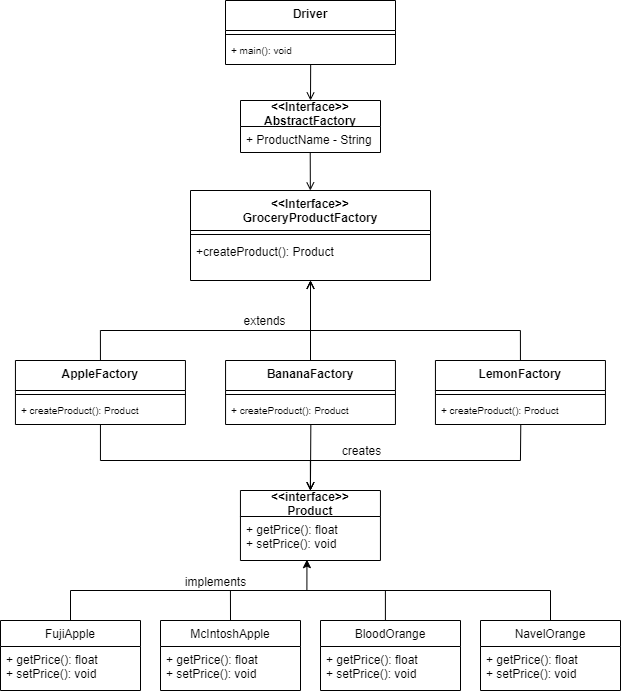

The diagram above was exported from draw.io. Its source (the exported page's mxGraphModel, read from the mxfile embedded in the PNG):
<mxGraphModel dx="1422" dy="794" grid="1" gridSize="10" guides="1" tooltips="1" connect="1" arrows="1" fold="1" page="1" pageScale="1" pageWidth="850" pageHeight="1100" math="0" shadow="0">
  <root>
    <mxCell id="0" />
    <mxCell id="1" parent="0" />
    <mxCell id="pVnSHinysgstUq1HN7a--3" value="&lt;&lt;Interface&gt;&gt; &#10;GroceryProductFactory" style="swimlane;fontStyle=1;align=center;verticalAlign=top;childLayout=stackLayout;horizontal=1;startSize=40;horizontalStack=0;resizeParent=1;resizeParentMax=0;resizeLast=0;collapsible=1;marginBottom=0;fontSize=12;" parent="1" vertex="1">
      <mxGeometry x="305" y="240" width="240" height="90" as="geometry" />
    </mxCell>
    <mxCell id="pVnSHinysgstUq1HN7a--5" value="" style="line;strokeWidth=1;fillColor=none;align=left;verticalAlign=middle;spacingTop=-1;spacingLeft=3;spacingRight=3;rotatable=0;labelPosition=right;points=[];portConstraint=eastwest;strokeColor=inherit;" parent="pVnSHinysgstUq1HN7a--3" vertex="1">
      <mxGeometry y="40" width="240" height="8" as="geometry" />
    </mxCell>
    <mxCell id="pVnSHinysgstUq1HN7a--6" value="+createProduct(): Product&#10;&#10;" style="text;strokeColor=none;fillColor=none;align=left;verticalAlign=top;spacingLeft=4;spacingRight=4;overflow=hidden;rotatable=0;points=[[0,0.5],[1,0.5]];portConstraint=eastwest;" parent="pVnSHinysgstUq1HN7a--3" vertex="1">
      <mxGeometry y="48" width="240" height="42" as="geometry" />
    </mxCell>
    <mxCell id="pVnSHinysgstUq1HN7a--17" value="" style="edgeStyle=orthogonalEdgeStyle;rounded=0;orthogonalLoop=1;jettySize=auto;html=1;fontSize=8;entryX=0.5;entryY=1;entryDx=0;entryDy=0;entryPerimeter=0;endArrow=open;endFill=0;exitX=0.5;exitY=0;exitDx=0;exitDy=0;" parent="1" source="Fal_BsFMtG2tKJTz2Yn3-18" target="pVnSHinysgstUq1HN7a--6" edge="1">
      <mxGeometry relative="1" as="geometry">
        <mxPoint x="285" y="410" as="sourcePoint" />
        <mxPoint x="435" y="350" as="targetPoint" />
        <Array as="points">
          <mxPoint x="214.94" y="380" />
          <mxPoint x="424.94" y="380" />
        </Array>
      </mxGeometry>
    </mxCell>
    <mxCell id="Fal_BsFMtG2tKJTz2Yn3-1" value="extends" style="edgeLabel;html=1;align=center;verticalAlign=middle;resizable=0;points=[];fontSize=12;" parent="pVnSHinysgstUq1HN7a--17" connectable="0" vertex="1">
      <mxGeometry x="0.3501" y="-2" relative="1" as="geometry">
        <mxPoint x="-2" y="-12" as="offset" />
      </mxGeometry>
    </mxCell>
    <mxCell id="GyrUngo9GCmlw4H1O1rU-24" style="edgeStyle=orthogonalEdgeStyle;rounded=0;orthogonalLoop=1;jettySize=auto;html=1;exitX=0.5;exitY=0;exitDx=0;exitDy=0;endArrow=none;endFill=0;" edge="1" parent="1" source="pVnSHinysgstUq1HN7a--12">
      <mxGeometry relative="1" as="geometry">
        <mxPoint x="344.94" y="640" as="targetPoint" />
      </mxGeometry>
    </mxCell>
    <mxCell id="pVnSHinysgstUq1HN7a--12" value="McIntoshApple" style="swimlane;fontStyle=0;childLayout=stackLayout;horizontal=1;startSize=26;fillColor=none;horizontalStack=0;resizeParent=1;resizeParentMax=0;resizeLast=0;collapsible=1;marginBottom=0;fontSize=12;" parent="1" vertex="1">
      <mxGeometry x="275" y="670" width="140" height="70" as="geometry" />
    </mxCell>
    <mxCell id="pVnSHinysgstUq1HN7a--14" value="+ getPrice(): float&#10;+ setPrice(): void" style="text;strokeColor=none;fillColor=none;align=left;verticalAlign=top;spacingLeft=4;spacingRight=4;overflow=hidden;rotatable=0;points=[[0,0.5],[1,0.5]];portConstraint=eastwest;fontSize=12;" parent="pVnSHinysgstUq1HN7a--12" vertex="1">
      <mxGeometry y="26" width="140" height="44" as="geometry" />
    </mxCell>
    <mxCell id="pVnSHinysgstUq1HN7a--23" value="&lt;&lt;Interface&gt;&gt;&#10;AbstractFactory" style="swimlane;fontStyle=1;childLayout=stackLayout;horizontal=1;startSize=26;fillColor=none;horizontalStack=0;resizeParent=1;resizeParentMax=0;resizeLast=0;collapsible=1;marginBottom=0;fontSize=12;" parent="1" vertex="1">
      <mxGeometry x="355" y="150" width="140" height="52" as="geometry" />
    </mxCell>
    <mxCell id="pVnSHinysgstUq1HN7a--24" value="+ ProductName - String" style="text;strokeColor=none;fillColor=none;align=left;verticalAlign=top;spacingLeft=4;spacingRight=4;overflow=hidden;rotatable=0;points=[[0,0.5],[1,0.5]];portConstraint=eastwest;fontSize=12;" parent="pVnSHinysgstUq1HN7a--23" vertex="1">
      <mxGeometry y="26" width="140" height="26" as="geometry" />
    </mxCell>
    <mxCell id="pVnSHinysgstUq1HN7a--28" style="rounded=0;orthogonalLoop=1;jettySize=auto;html=1;fontSize=8;exitX=0.498;exitY=1;exitDx=0;exitDy=0;exitPerimeter=0;endArrow=open;endFill=0;" parent="1" source="pVnSHinysgstUq1HN7a--24" target="pVnSHinysgstUq1HN7a--3" edge="1">
      <mxGeometry relative="1" as="geometry">
        <mxPoint x="566.96" y="213.99599999999998" as="sourcePoint" />
      </mxGeometry>
    </mxCell>
    <mxCell id="GyrUngo9GCmlw4H1O1rU-26" style="edgeStyle=orthogonalEdgeStyle;rounded=0;orthogonalLoop=1;jettySize=auto;html=1;exitX=0.5;exitY=0;exitDx=0;exitDy=0;endArrow=none;endFill=0;" edge="1" parent="1" source="Fal_BsFMtG2tKJTz2Yn3-4">
      <mxGeometry relative="1" as="geometry">
        <mxPoint x="509.94" y="640" as="targetPoint" />
        <Array as="points">
          <mxPoint x="499.94" y="670" />
          <mxPoint x="499.94" y="640" />
        </Array>
      </mxGeometry>
    </mxCell>
    <mxCell id="Fal_BsFMtG2tKJTz2Yn3-4" value="BloodOrange" style="swimlane;fontStyle=0;childLayout=stackLayout;horizontal=1;startSize=26;fillColor=none;horizontalStack=0;resizeParent=1;resizeParentMax=0;resizeLast=0;collapsible=1;marginBottom=0;fontSize=12;" parent="1" vertex="1">
      <mxGeometry x="435" y="670" width="140" height="70" as="geometry" />
    </mxCell>
    <mxCell id="Fal_BsFMtG2tKJTz2Yn3-6" value="+ getPrice(): float&#10;+ setPrice(): void" style="text;strokeColor=none;fillColor=none;align=left;verticalAlign=top;spacingLeft=4;spacingRight=4;overflow=hidden;rotatable=0;points=[[0,0.5],[1,0.5]];portConstraint=eastwest;fontSize=12;" parent="Fal_BsFMtG2tKJTz2Yn3-4" vertex="1">
      <mxGeometry y="26" width="140" height="44" as="geometry" />
    </mxCell>
    <mxCell id="Fal_BsFMtG2tKJTz2Yn3-9" value="" style="edgeStyle=orthogonalEdgeStyle;rounded=0;orthogonalLoop=1;jettySize=auto;html=1;fontSize=8;entryX=0.5;entryY=1.004;entryDx=0;entryDy=0;entryPerimeter=0;endArrow=open;endFill=0;exitX=0.5;exitY=0;exitDx=0;exitDy=0;" parent="1" source="Fal_BsFMtG2tKJTz2Yn3-27" target="pVnSHinysgstUq1HN7a--6" edge="1">
      <mxGeometry relative="1" as="geometry">
        <mxPoint x="405" y="360" as="targetPoint" />
        <Array as="points">
          <mxPoint x="634.94" y="380" />
          <mxPoint x="424.94" y="380" />
        </Array>
      </mxGeometry>
    </mxCell>
    <mxCell id="Fal_BsFMtG2tKJTz2Yn3-17" value="" style="endArrow=open;html=1;rounded=0;exitX=0.5;exitY=0;exitDx=0;exitDy=0;entryX=0.5;entryY=1;entryDx=0;entryDy=0;entryPerimeter=0;endFill=0;" parent="1" source="Fal_BsFMtG2tKJTz2Yn3-23" target="pVnSHinysgstUq1HN7a--6" edge="1">
      <mxGeometry width="50" height="50" relative="1" as="geometry">
        <mxPoint x="365" y="420" as="sourcePoint" />
        <mxPoint x="435" y="350" as="targetPoint" />
      </mxGeometry>
    </mxCell>
    <mxCell id="Fal_BsFMtG2tKJTz2Yn3-18" value="AppleFactory" style="swimlane;fontStyle=1;align=center;verticalAlign=top;childLayout=stackLayout;horizontal=1;startSize=30;horizontalStack=0;resizeParent=1;resizeParentMax=0;resizeLast=0;collapsible=1;marginBottom=0;fontSize=12;" parent="1" vertex="1">
      <mxGeometry x="129.94" y="410" width="170" height="64" as="geometry" />
    </mxCell>
    <mxCell id="Fal_BsFMtG2tKJTz2Yn3-19" value="" style="line;strokeWidth=1;fillColor=none;align=left;verticalAlign=middle;spacingTop=-1;spacingLeft=3;spacingRight=3;rotatable=0;labelPosition=right;points=[];portConstraint=eastwest;strokeColor=inherit;" parent="Fal_BsFMtG2tKJTz2Yn3-18" vertex="1">
      <mxGeometry y="30" width="170" height="8" as="geometry" />
    </mxCell>
    <mxCell id="Fal_BsFMtG2tKJTz2Yn3-21" value="+ createProduct(): Product" style="text;strokeColor=none;fillColor=none;align=left;verticalAlign=top;spacingLeft=4;spacingRight=4;overflow=hidden;rotatable=0;points=[[0,0.5],[1,0.5]];portConstraint=eastwest;fontSize=10;" parent="Fal_BsFMtG2tKJTz2Yn3-18" vertex="1">
      <mxGeometry y="38" width="170" height="26" as="geometry" />
    </mxCell>
    <mxCell id="Fal_BsFMtG2tKJTz2Yn3-23" value="BananaFactory" style="swimlane;fontStyle=1;align=center;verticalAlign=top;childLayout=stackLayout;horizontal=1;startSize=30;horizontalStack=0;resizeParent=1;resizeParentMax=0;resizeLast=0;collapsible=1;marginBottom=0;fontSize=12;" parent="1" vertex="1">
      <mxGeometry x="340.06" y="410" width="169.88" height="64" as="geometry" />
    </mxCell>
    <mxCell id="Fal_BsFMtG2tKJTz2Yn3-24" value="" style="line;strokeWidth=1;fillColor=none;align=left;verticalAlign=middle;spacingTop=-1;spacingLeft=3;spacingRight=3;rotatable=0;labelPosition=right;points=[];portConstraint=eastwest;strokeColor=inherit;" parent="Fal_BsFMtG2tKJTz2Yn3-23" vertex="1">
      <mxGeometry y="30" width="169.88" height="8" as="geometry" />
    </mxCell>
    <mxCell id="Fal_BsFMtG2tKJTz2Yn3-25" value="+ createProduct(): Product" style="text;strokeColor=none;fillColor=none;align=left;verticalAlign=top;spacingLeft=4;spacingRight=4;overflow=hidden;rotatable=0;points=[[0,0.5],[1,0.5]];portConstraint=eastwest;fontSize=10;" parent="Fal_BsFMtG2tKJTz2Yn3-23" vertex="1">
      <mxGeometry y="38" width="169.88" height="26" as="geometry" />
    </mxCell>
    <mxCell id="Fal_BsFMtG2tKJTz2Yn3-27" value="LemonFactory" style="swimlane;fontStyle=1;align=center;verticalAlign=top;childLayout=stackLayout;horizontal=1;startSize=30;horizontalStack=0;resizeParent=1;resizeParentMax=0;resizeLast=0;collapsible=1;marginBottom=0;fontSize=12;" parent="1" vertex="1">
      <mxGeometry x="549.94" y="410" width="170" height="64" as="geometry" />
    </mxCell>
    <mxCell id="Fal_BsFMtG2tKJTz2Yn3-28" value="" style="line;strokeWidth=1;fillColor=none;align=left;verticalAlign=middle;spacingTop=-1;spacingLeft=3;spacingRight=3;rotatable=0;labelPosition=right;points=[];portConstraint=eastwest;strokeColor=inherit;" parent="Fal_BsFMtG2tKJTz2Yn3-27" vertex="1">
      <mxGeometry y="30" width="170" height="8" as="geometry" />
    </mxCell>
    <mxCell id="Fal_BsFMtG2tKJTz2Yn3-29" value="+ createProduct(): Product" style="text;strokeColor=none;fillColor=none;align=left;verticalAlign=top;spacingLeft=4;spacingRight=4;overflow=hidden;rotatable=0;points=[[0,0.5],[1,0.5]];portConstraint=eastwest;fontSize=10;" parent="Fal_BsFMtG2tKJTz2Yn3-27" vertex="1">
      <mxGeometry y="38" width="170" height="26" as="geometry" />
    </mxCell>
    <mxCell id="Fal_BsFMtG2tKJTz2Yn3-33" value="&lt;&lt;interface&gt;&gt;&#10;Product" style="swimlane;fontStyle=1;childLayout=stackLayout;horizontal=1;startSize=26;fillColor=none;horizontalStack=0;resizeParent=1;resizeParentMax=0;resizeLast=0;collapsible=1;marginBottom=0;fontSize=12;" parent="1" vertex="1">
      <mxGeometry x="354.94" y="540" width="140" height="70" as="geometry" />
    </mxCell>
    <mxCell id="Fal_BsFMtG2tKJTz2Yn3-34" value="+ getPrice(): float&#10;+ setPrice(): void&#10;" style="text;strokeColor=none;fillColor=none;align=left;verticalAlign=top;spacingLeft=4;spacingRight=4;overflow=hidden;rotatable=0;points=[[0,0.5],[1,0.5]];portConstraint=eastwest;fontSize=12;" parent="Fal_BsFMtG2tKJTz2Yn3-33" vertex="1">
      <mxGeometry y="26" width="140" height="44" as="geometry" />
    </mxCell>
    <mxCell id="Fal_BsFMtG2tKJTz2Yn3-35" value="" style="endArrow=open;html=1;rounded=0;fontSize=9;exitX=0.5;exitY=1;exitDx=0;exitDy=0;exitPerimeter=0;entryX=0.5;entryY=0;entryDx=0;entryDy=0;endFill=0;" parent="1" source="Fal_BsFMtG2tKJTz2Yn3-21" target="Fal_BsFMtG2tKJTz2Yn3-33" edge="1">
      <mxGeometry width="50" height="50" relative="1" as="geometry">
        <mxPoint x="259.94" y="510" as="sourcePoint" />
        <mxPoint x="409.94" y="460" as="targetPoint" />
        <Array as="points">
          <mxPoint x="214.94" y="510" />
          <mxPoint x="424.94" y="510" />
        </Array>
      </mxGeometry>
    </mxCell>
    <mxCell id="Fal_BsFMtG2tKJTz2Yn3-36" value="" style="endArrow=open;html=1;rounded=0;fontSize=9;exitX=0.502;exitY=1;exitDx=0;exitDy=0;exitPerimeter=0;entryX=0.5;entryY=0;entryDx=0;entryDy=0;endFill=0;" parent="1" source="Fal_BsFMtG2tKJTz2Yn3-25" target="Fal_BsFMtG2tKJTz2Yn3-33" edge="1">
      <mxGeometry width="50" height="50" relative="1" as="geometry">
        <mxPoint x="264.94" y="484" as="sourcePoint" />
        <mxPoint x="434.94" y="550" as="targetPoint" />
      </mxGeometry>
    </mxCell>
    <mxCell id="Fal_BsFMtG2tKJTz2Yn3-37" value="" style="endArrow=open;html=1;rounded=0;fontSize=9;exitX=0.502;exitY=1;exitDx=0;exitDy=0;exitPerimeter=0;entryX=0.5;entryY=0;entryDx=0;entryDy=0;endFill=0;" parent="1" source="Fal_BsFMtG2tKJTz2Yn3-29" edge="1" target="Fal_BsFMtG2tKJTz2Yn3-33">
      <mxGeometry width="50" height="50" relative="1" as="geometry">
        <mxPoint x="254.94" y="474" as="sourcePoint" />
        <mxPoint x="424.94" y="540" as="targetPoint" />
        <Array as="points">
          <mxPoint x="634.94" y="510" />
          <mxPoint x="424.94" y="510" />
        </Array>
      </mxGeometry>
    </mxCell>
    <mxCell id="Fal_BsFMtG2tKJTz2Yn3-38" value="creates" style="edgeLabel;html=1;align=center;verticalAlign=middle;resizable=0;points=[];fontSize=12;" parent="Fal_BsFMtG2tKJTz2Yn3-37" connectable="0" vertex="1">
      <mxGeometry x="0.4102" y="1" relative="1" as="geometry">
        <mxPoint y="-11" as="offset" />
      </mxGeometry>
    </mxCell>
    <mxCell id="GyrUngo9GCmlw4H1O1rU-1" value="Driver" style="swimlane;fontStyle=1;align=center;verticalAlign=top;childLayout=stackLayout;horizontal=1;startSize=30;horizontalStack=0;resizeParent=1;resizeParentMax=0;resizeLast=0;collapsible=1;marginBottom=0;fontSize=12;" parent="1" vertex="1">
      <mxGeometry x="340" y="50" width="170" height="64" as="geometry" />
    </mxCell>
    <mxCell id="GyrUngo9GCmlw4H1O1rU-2" value="" style="line;strokeWidth=1;fillColor=none;align=left;verticalAlign=middle;spacingTop=-1;spacingLeft=3;spacingRight=3;rotatable=0;labelPosition=right;points=[];portConstraint=eastwest;strokeColor=inherit;" parent="GyrUngo9GCmlw4H1O1rU-1" vertex="1">
      <mxGeometry y="30" width="170" height="8" as="geometry" />
    </mxCell>
    <mxCell id="GyrUngo9GCmlw4H1O1rU-3" value="+ main(): void" style="text;strokeColor=none;fillColor=none;align=left;verticalAlign=top;spacingLeft=4;spacingRight=4;overflow=hidden;rotatable=0;points=[[0,0.5],[1,0.5]];portConstraint=eastwest;fontSize=10;" parent="GyrUngo9GCmlw4H1O1rU-1" vertex="1">
      <mxGeometry y="38" width="170" height="26" as="geometry" />
    </mxCell>
    <mxCell id="GyrUngo9GCmlw4H1O1rU-16" value="implements" style="text;html=1;align=center;verticalAlign=middle;resizable=0;points=[];autosize=1;strokeColor=none;fillColor=none;" vertex="1" parent="1">
      <mxGeometry x="289.94" y="617" width="80" height="30" as="geometry" />
    </mxCell>
    <mxCell id="GyrUngo9GCmlw4H1O1rU-21" style="edgeStyle=orthogonalEdgeStyle;rounded=0;orthogonalLoop=1;jettySize=auto;html=1;exitX=0.5;exitY=0;exitDx=0;exitDy=0;entryX=0.475;entryY=0.98;entryDx=0;entryDy=0;entryPerimeter=0;" edge="1" parent="1" source="GyrUngo9GCmlw4H1O1rU-17" target="Fal_BsFMtG2tKJTz2Yn3-34">
      <mxGeometry relative="1" as="geometry" />
    </mxCell>
    <mxCell id="GyrUngo9GCmlw4H1O1rU-17" value="FujiApple" style="swimlane;fontStyle=0;childLayout=stackLayout;horizontal=1;startSize=26;fillColor=none;horizontalStack=0;resizeParent=1;resizeParentMax=0;resizeLast=0;collapsible=1;marginBottom=0;fontSize=12;" vertex="1" parent="1">
      <mxGeometry x="115" y="670" width="140" height="70" as="geometry" />
    </mxCell>
    <mxCell id="GyrUngo9GCmlw4H1O1rU-18" value="+ getPrice(): float&#10;+ setPrice(): void" style="text;strokeColor=none;fillColor=none;align=left;verticalAlign=top;spacingLeft=4;spacingRight=4;overflow=hidden;rotatable=0;points=[[0,0.5],[1,0.5]];portConstraint=eastwest;fontSize=12;" vertex="1" parent="GyrUngo9GCmlw4H1O1rU-17">
      <mxGeometry y="26" width="140" height="44" as="geometry" />
    </mxCell>
    <mxCell id="GyrUngo9GCmlw4H1O1rU-25" style="edgeStyle=orthogonalEdgeStyle;rounded=0;orthogonalLoop=1;jettySize=auto;html=1;endArrow=none;endFill=0;" edge="1" parent="1" source="GyrUngo9GCmlw4H1O1rU-19">
      <mxGeometry relative="1" as="geometry">
        <mxPoint x="374.94" y="640" as="targetPoint" />
        <Array as="points">
          <mxPoint x="664.94" y="640" />
          <mxPoint x="374.94" y="640" />
        </Array>
      </mxGeometry>
    </mxCell>
    <mxCell id="GyrUngo9GCmlw4H1O1rU-19" value="NavelOrange" style="swimlane;fontStyle=0;childLayout=stackLayout;horizontal=1;startSize=26;fillColor=none;horizontalStack=0;resizeParent=1;resizeParentMax=0;resizeLast=0;collapsible=1;marginBottom=0;fontSize=12;" vertex="1" parent="1">
      <mxGeometry x="595" y="670" width="140" height="70" as="geometry" />
    </mxCell>
    <mxCell id="GyrUngo9GCmlw4H1O1rU-20" value="+ getPrice(): float&#10;+ setPrice(): void" style="text;strokeColor=none;fillColor=none;align=left;verticalAlign=top;spacingLeft=4;spacingRight=4;overflow=hidden;rotatable=0;points=[[0,0.5],[1,0.5]];portConstraint=eastwest;fontSize=12;" vertex="1" parent="GyrUngo9GCmlw4H1O1rU-19">
      <mxGeometry y="26" width="140" height="44" as="geometry" />
    </mxCell>
    <mxCell id="THWx5myNU-mwCta_ZEsB-1" style="rounded=0;orthogonalLoop=1;jettySize=auto;html=1;fontSize=8;endArrow=open;endFill=0;entryX=0.5;entryY=0;entryDx=0;entryDy=0;exitX=0.501;exitY=1.005;exitDx=0;exitDy=0;exitPerimeter=0;" edge="1" parent="1" source="GyrUngo9GCmlw4H1O1rU-3" target="pVnSHinysgstUq1HN7a--23">
      <mxGeometry relative="1" as="geometry">
        <mxPoint x="440" y="130" as="sourcePoint" />
        <mxPoint x="480.1281927710843" y="158" as="targetPoint" />
      </mxGeometry>
    </mxCell>
  </root>
</mxGraphModel>